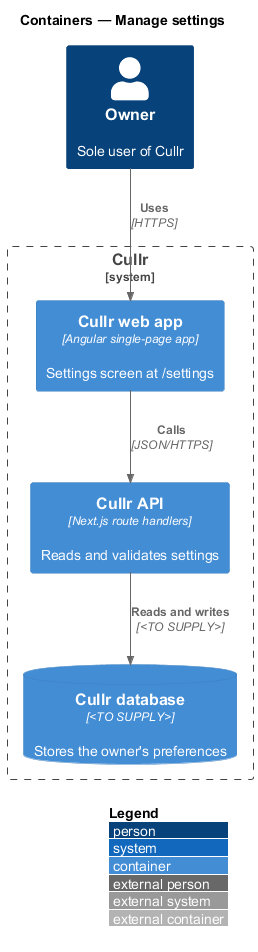

The diagram above was rendered by PlantUML. Its source (embedded in the PNG):
@startuml
!include <C4/C4_Container>
LAYOUT_WITH_LEGEND()
title Containers — Manage settings

Person(owner, "Owner", "Sole user of Cullr")
System_Boundary(cullr, "Cullr") {
  Container(spa, "Cullr web app", "Angular single-page app", "Settings screen at /settings")
  Container(api, "Cullr API", "Next.js route handlers", "Reads and validates settings")
  ContainerDb(db, "Cullr database", "<TO SUPPLY>", "Stores the owner's preferences")
}
Rel(owner, spa, "Uses", "HTTPS")
Rel(spa, api, "Calls", "JSON/HTTPS")
Rel(api, db, "Reads and writes", "<TO SUPPLY>")
@enduml